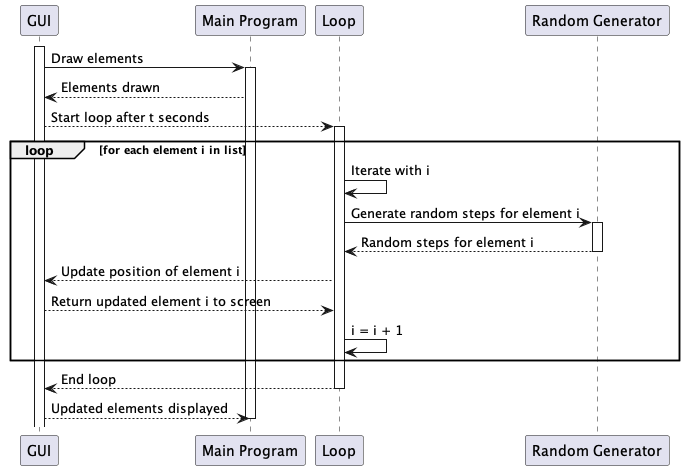

The diagram above was rendered by PlantUML. Its source (embedded in the PNG):
@startuml
participant GUI
participant "Main Program" as Main
participant "Loop" as Loop
participant "Random Generator" as Random

activate GUI

GUI -> Main: Draw elements
activate Main
Main --> GUI: Elements drawn

GUI --> Loop: Start loop after t seconds
activate Loop


    loop for each element i in list
        Loop -> Loop: Iterate with i
        Loop -> Random: Generate random steps for element i
        activate Random
        Random --> Loop: Random steps for element i
        deactivate Random

        Loop --> GUI: Update position of element i
        GUI --> Loop: Return updated element i to screen

        Loop -> Loop: i = i + 1
    end


Loop --> GUI: End loop
deactivate Loop

GUI --> Main: Updated elements displayed
deactivate Main
@enduml